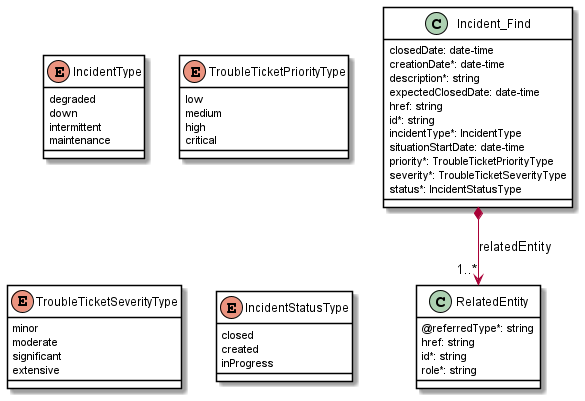

The diagram above was rendered by PlantUML. Its source (embedded in the PNG):
@startuml
skinparam {
    ClassBackgroundColor White
    ClassBorderColor Black
}

class Incident_Find {

    closedDate: date-time
    creationDate*: date-time
    description*: string
    expectedClosedDate: date-time
    href: string
    id*: string
    incidentType*: IncidentType
    situationStartDate: date-time
    priority*: TroubleTicketPriorityType
    severity*: TroubleTicketSeverityType
    status*: IncidentStatusType
}
Incident_Find *-->"1..*" RelatedEntity : relatedEntity


class RelatedEntity {

    @referredType*: string
    href: string
    id*: string
    role*: string
}


enum IncidentType {

    degraded
    down
    intermittent
    maintenance
}

enum TroubleTicketPriorityType {

    low
    medium
    high
    critical
}
enum TroubleTicketSeverityType {

    minor
    moderate
    significant
    extensive
}
enum IncidentStatusType {

    closed
    created
    inProgress
}

@enduml